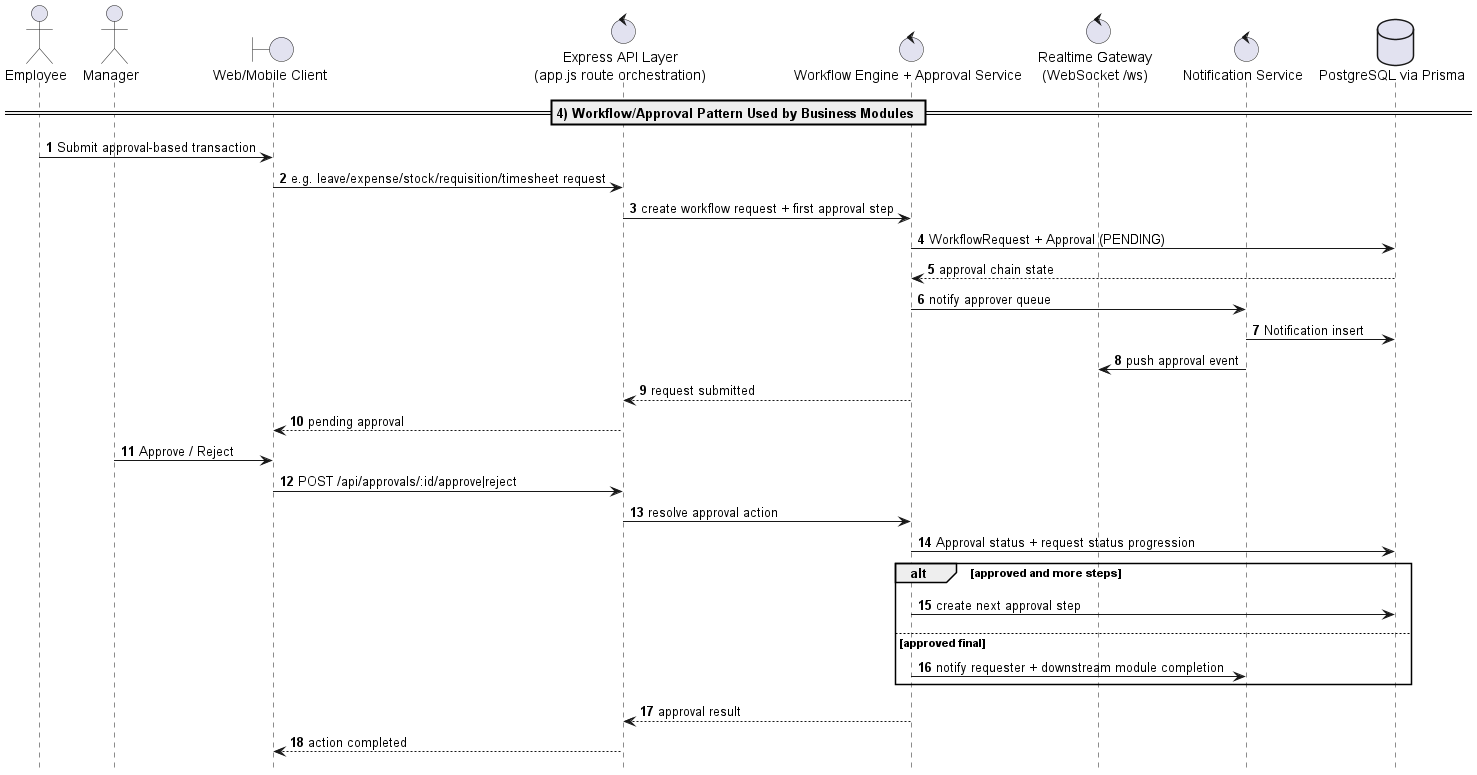

The diagram above was rendered by PlantUML. Its source (embedded in the PNG):
@startuml UEORMS_Sequence_04
!pragma teoz true
autonumber
hide footbox

actor Employee
actor Manager
boundary "Web/Mobile Client" as Client
control "Express API Layer\n(app.js route orchestration)" as API
control "Workflow Engine + Approval Service" as WF
control "Realtime Gateway\n(WebSocket /ws)" as RT
control "Notification Service" as Notify
database "PostgreSQL via Prisma" as DB

== 4) Workflow/Approval Pattern Used by Business Modules ==
Employee -> Client : Submit approval-based transaction
Client -> API : e.g. leave/expense/stock/requisition/timesheet request
API -> WF : create workflow request + first approval step
WF -> DB : WorkflowRequest + Approval (PENDING)
DB --> WF : approval chain state
WF -> Notify : notify approver queue
Notify -> DB : Notification insert
Notify -> RT : push approval event
WF --> API : request submitted
API --> Client : pending approval

Manager -> Client : Approve / Reject
Client -> API : POST /api/approvals/:id/approve|reject
API -> WF : resolve approval action
WF -> DB : Approval status + request status progression
alt approved and more steps
  WF -> DB : create next approval step
else approved final
  WF -> Notify : notify requester + downstream module completion
end
WF --> API : approval result
API --> Client : action completed


@enduml